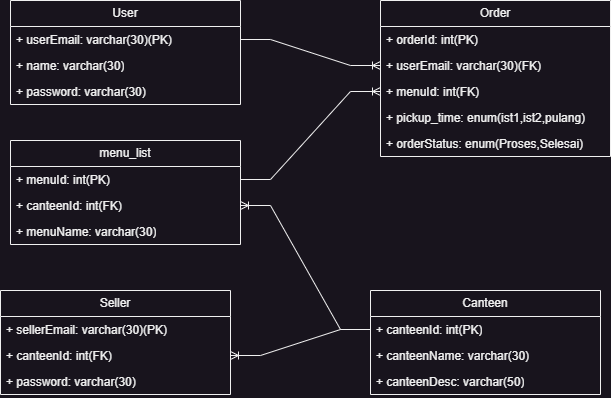

The diagram above was exported from draw.io. Its source (the exported page's mxGraphModel, read from the mxfile embedded in the PNG):
<mxGraphModel dx="1644" dy="511" grid="1" gridSize="10" guides="1" tooltips="1" connect="1" arrows="1" fold="1" page="1" pageScale="1" pageWidth="850" pageHeight="1100" math="0" shadow="0">
  <root>
    <mxCell id="0" />
    <mxCell id="1" parent="0" />
    <mxCell id="5TqNNx54bs-ncgpAwlLZ-1" value="User" style="swimlane;fontStyle=0;childLayout=stackLayout;horizontal=1;startSize=26;fillColor=none;horizontalStack=0;resizeParent=1;resizeParentMax=0;resizeLast=0;collapsible=1;marginBottom=0;whiteSpace=wrap;html=1;" parent="1" vertex="1">
      <mxGeometry x="-20" y="110" width="230" height="104" as="geometry" />
    </mxCell>
    <mxCell id="5TqNNx54bs-ncgpAwlLZ-2" value="+ userEmail: varchar(30)(PK)" style="text;strokeColor=none;fillColor=none;align=left;verticalAlign=top;spacingLeft=4;spacingRight=4;overflow=hidden;rotatable=0;points=[[0,0.5],[1,0.5]];portConstraint=eastwest;whiteSpace=wrap;html=1;" parent="5TqNNx54bs-ncgpAwlLZ-1" vertex="1">
      <mxGeometry y="26" width="230" height="26" as="geometry" />
    </mxCell>
    <mxCell id="5TqNNx54bs-ncgpAwlLZ-3" value="+ name: varchar(30)" style="text;strokeColor=none;fillColor=none;align=left;verticalAlign=top;spacingLeft=4;spacingRight=4;overflow=hidden;rotatable=0;points=[[0,0.5],[1,0.5]];portConstraint=eastwest;whiteSpace=wrap;html=1;" parent="5TqNNx54bs-ncgpAwlLZ-1" vertex="1">
      <mxGeometry y="52" width="230" height="26" as="geometry" />
    </mxCell>
    <mxCell id="5TqNNx54bs-ncgpAwlLZ-4" value="+ password: varchar(30)" style="text;strokeColor=none;fillColor=none;align=left;verticalAlign=top;spacingLeft=4;spacingRight=4;overflow=hidden;rotatable=0;points=[[0,0.5],[1,0.5]];portConstraint=eastwest;whiteSpace=wrap;html=1;" parent="5TqNNx54bs-ncgpAwlLZ-1" vertex="1">
      <mxGeometry y="78" width="230" height="26" as="geometry" />
    </mxCell>
    <mxCell id="5TqNNx54bs-ncgpAwlLZ-5" value="Seller" style="swimlane;fontStyle=0;childLayout=stackLayout;horizontal=1;startSize=26;fillColor=none;horizontalStack=0;resizeParent=1;resizeParentMax=0;resizeLast=0;collapsible=1;marginBottom=0;whiteSpace=wrap;html=1;" parent="1" vertex="1">
      <mxGeometry x="-30" y="400" width="230" height="104" as="geometry" />
    </mxCell>
    <mxCell id="5TqNNx54bs-ncgpAwlLZ-6" value="+ sellerEmail: varchar(30)(PK)" style="text;strokeColor=none;fillColor=none;align=left;verticalAlign=top;spacingLeft=4;spacingRight=4;overflow=hidden;rotatable=0;points=[[0,0.5],[1,0.5]];portConstraint=eastwest;whiteSpace=wrap;html=1;" parent="5TqNNx54bs-ncgpAwlLZ-5" vertex="1">
      <mxGeometry y="26" width="230" height="26" as="geometry" />
    </mxCell>
    <mxCell id="5TqNNx54bs-ncgpAwlLZ-7" value="+ canteenId: int(FK)" style="text;strokeColor=none;fillColor=none;align=left;verticalAlign=top;spacingLeft=4;spacingRight=4;overflow=hidden;rotatable=0;points=[[0,0.5],[1,0.5]];portConstraint=eastwest;whiteSpace=wrap;html=1;" parent="5TqNNx54bs-ncgpAwlLZ-5" vertex="1">
      <mxGeometry y="52" width="230" height="26" as="geometry" />
    </mxCell>
    <mxCell id="5TqNNx54bs-ncgpAwlLZ-8" value="+ password: varchar(30)" style="text;strokeColor=none;fillColor=none;align=left;verticalAlign=top;spacingLeft=4;spacingRight=4;overflow=hidden;rotatable=0;points=[[0,0.5],[1,0.5]];portConstraint=eastwest;whiteSpace=wrap;html=1;" parent="5TqNNx54bs-ncgpAwlLZ-5" vertex="1">
      <mxGeometry y="78" width="230" height="26" as="geometry" />
    </mxCell>
    <mxCell id="5TqNNx54bs-ncgpAwlLZ-9" value="Canteen" style="swimlane;fontStyle=0;childLayout=stackLayout;horizontal=1;startSize=26;fillColor=none;horizontalStack=0;resizeParent=1;resizeParentMax=0;resizeLast=0;collapsible=1;marginBottom=0;whiteSpace=wrap;html=1;" parent="1" vertex="1">
      <mxGeometry x="340" y="400" width="230" height="104" as="geometry" />
    </mxCell>
    <mxCell id="5TqNNx54bs-ncgpAwlLZ-10" value="+ canteenId: int(PK)" style="text;strokeColor=none;fillColor=none;align=left;verticalAlign=top;spacingLeft=4;spacingRight=4;overflow=hidden;rotatable=0;points=[[0,0.5],[1,0.5]];portConstraint=eastwest;whiteSpace=wrap;html=1;" parent="5TqNNx54bs-ncgpAwlLZ-9" vertex="1">
      <mxGeometry y="26" width="230" height="26" as="geometry" />
    </mxCell>
    <mxCell id="5TqNNx54bs-ncgpAwlLZ-11" value="+ canteenName: varchar(30)" style="text;strokeColor=none;fillColor=none;align=left;verticalAlign=top;spacingLeft=4;spacingRight=4;overflow=hidden;rotatable=0;points=[[0,0.5],[1,0.5]];portConstraint=eastwest;whiteSpace=wrap;html=1;" parent="5TqNNx54bs-ncgpAwlLZ-9" vertex="1">
      <mxGeometry y="52" width="230" height="26" as="geometry" />
    </mxCell>
    <mxCell id="5TqNNx54bs-ncgpAwlLZ-12" value="+ canteenDesc: varchar(50)" style="text;strokeColor=none;fillColor=none;align=left;verticalAlign=top;spacingLeft=4;spacingRight=4;overflow=hidden;rotatable=0;points=[[0,0.5],[1,0.5]];portConstraint=eastwest;whiteSpace=wrap;html=1;" parent="5TqNNx54bs-ncgpAwlLZ-9" vertex="1">
      <mxGeometry y="78" width="230" height="26" as="geometry" />
    </mxCell>
    <mxCell id="5TqNNx54bs-ncgpAwlLZ-13" value="menu_list" style="swimlane;fontStyle=0;childLayout=stackLayout;horizontal=1;startSize=26;fillColor=none;horizontalStack=0;resizeParent=1;resizeParentMax=0;resizeLast=0;collapsible=1;marginBottom=0;whiteSpace=wrap;html=1;" parent="1" vertex="1">
      <mxGeometry x="-20" y="250" width="230" height="104" as="geometry" />
    </mxCell>
    <mxCell id="5TqNNx54bs-ncgpAwlLZ-14" value="+ menuId: int(PK)" style="text;strokeColor=none;fillColor=none;align=left;verticalAlign=top;spacingLeft=4;spacingRight=4;overflow=hidden;rotatable=0;points=[[0,0.5],[1,0.5]];portConstraint=eastwest;whiteSpace=wrap;html=1;" parent="5TqNNx54bs-ncgpAwlLZ-13" vertex="1">
      <mxGeometry y="26" width="230" height="26" as="geometry" />
    </mxCell>
    <mxCell id="5TqNNx54bs-ncgpAwlLZ-15" value="+ canteenId: int(FK)" style="text;strokeColor=none;fillColor=none;align=left;verticalAlign=top;spacingLeft=4;spacingRight=4;overflow=hidden;rotatable=0;points=[[0,0.5],[1,0.5]];portConstraint=eastwest;whiteSpace=wrap;html=1;" parent="5TqNNx54bs-ncgpAwlLZ-13" vertex="1">
      <mxGeometry y="52" width="230" height="26" as="geometry" />
    </mxCell>
    <mxCell id="5TqNNx54bs-ncgpAwlLZ-16" value="+ menuName: varchar(30)" style="text;strokeColor=none;fillColor=none;align=left;verticalAlign=top;spacingLeft=4;spacingRight=4;overflow=hidden;rotatable=0;points=[[0,0.5],[1,0.5]];portConstraint=eastwest;whiteSpace=wrap;html=1;" parent="5TqNNx54bs-ncgpAwlLZ-13" vertex="1">
      <mxGeometry y="78" width="230" height="26" as="geometry" />
    </mxCell>
    <mxCell id="5TqNNx54bs-ncgpAwlLZ-17" value="Order" style="swimlane;fontStyle=0;childLayout=stackLayout;horizontal=1;startSize=26;fillColor=none;horizontalStack=0;resizeParent=1;resizeParentMax=0;resizeLast=0;collapsible=1;marginBottom=0;whiteSpace=wrap;html=1;" parent="1" vertex="1">
      <mxGeometry x="350" y="110" width="230" height="156" as="geometry">
        <mxRectangle x="20" y="410" width="70" height="30" as="alternateBounds" />
      </mxGeometry>
    </mxCell>
    <mxCell id="5TqNNx54bs-ncgpAwlLZ-18" value="+ orderId: int(PK)" style="text;strokeColor=none;fillColor=none;align=left;verticalAlign=top;spacingLeft=4;spacingRight=4;overflow=hidden;rotatable=0;points=[[0,0.5],[1,0.5]];portConstraint=eastwest;whiteSpace=wrap;html=1;" parent="5TqNNx54bs-ncgpAwlLZ-17" vertex="1">
      <mxGeometry y="26" width="230" height="26" as="geometry" />
    </mxCell>
    <mxCell id="5TqNNx54bs-ncgpAwlLZ-19" value="+ userEmail: varchar(30)(FK)" style="text;strokeColor=none;fillColor=none;align=left;verticalAlign=top;spacingLeft=4;spacingRight=4;overflow=hidden;rotatable=0;points=[[0,0.5],[1,0.5]];portConstraint=eastwest;whiteSpace=wrap;html=1;" parent="5TqNNx54bs-ncgpAwlLZ-17" vertex="1">
      <mxGeometry y="52" width="230" height="26" as="geometry" />
    </mxCell>
    <mxCell id="5TqNNx54bs-ncgpAwlLZ-20" value="+ menuId: int(FK)" style="text;strokeColor=none;fillColor=none;align=left;verticalAlign=top;spacingLeft=4;spacingRight=4;overflow=hidden;rotatable=0;points=[[0,0.5],[1,0.5]];portConstraint=eastwest;whiteSpace=wrap;html=1;" parent="5TqNNx54bs-ncgpAwlLZ-17" vertex="1">
      <mxGeometry y="78" width="230" height="26" as="geometry" />
    </mxCell>
    <mxCell id="5TqNNx54bs-ncgpAwlLZ-39" value="+ pickup_time: enum(ist1,ist2,pulang)" style="text;strokeColor=none;fillColor=none;align=left;verticalAlign=top;spacingLeft=4;spacingRight=4;overflow=hidden;rotatable=0;points=[[0,0.5],[1,0.5]];portConstraint=eastwest;whiteSpace=wrap;html=1;" parent="5TqNNx54bs-ncgpAwlLZ-17" vertex="1">
      <mxGeometry y="104" width="230" height="26" as="geometry" />
    </mxCell>
    <mxCell id="5TqNNx54bs-ncgpAwlLZ-27" value="+ orderStatus: enum(Proses,Selesai)" style="text;strokeColor=none;fillColor=none;align=left;verticalAlign=top;spacingLeft=4;spacingRight=4;overflow=hidden;rotatable=0;points=[[0,0.5],[1,0.5]];portConstraint=eastwest;whiteSpace=wrap;html=1;" parent="5TqNNx54bs-ncgpAwlLZ-17" vertex="1">
      <mxGeometry y="130" width="230" height="26" as="geometry" />
    </mxCell>
    <mxCell id="5TqNNx54bs-ncgpAwlLZ-40" value="" style="edgeStyle=entityRelationEdgeStyle;fontSize=12;html=1;endArrow=ERoneToMany;rounded=0;exitX=1;exitY=0.5;exitDx=0;exitDy=0;entryX=0;entryY=0.5;entryDx=0;entryDy=0;" parent="1" source="5TqNNx54bs-ncgpAwlLZ-2" target="5TqNNx54bs-ncgpAwlLZ-19" edge="1">
      <mxGeometry width="100" height="100" relative="1" as="geometry">
        <mxPoint x="210" y="350" as="sourcePoint" />
        <mxPoint x="310" y="250" as="targetPoint" />
      </mxGeometry>
    </mxCell>
    <mxCell id="5TqNNx54bs-ncgpAwlLZ-41" value="" style="edgeStyle=entityRelationEdgeStyle;fontSize=12;html=1;endArrow=ERoneToMany;rounded=0;exitX=1;exitY=0.5;exitDx=0;exitDy=0;entryX=0;entryY=0.5;entryDx=0;entryDy=0;" parent="1" source="5TqNNx54bs-ncgpAwlLZ-14" target="5TqNNx54bs-ncgpAwlLZ-20" edge="1">
      <mxGeometry width="100" height="100" relative="1" as="geometry">
        <mxPoint x="220" y="159" as="sourcePoint" />
        <mxPoint x="360" y="185" as="targetPoint" />
        <Array as="points">
          <mxPoint x="290" y="180" />
        </Array>
      </mxGeometry>
    </mxCell>
    <mxCell id="5TqNNx54bs-ncgpAwlLZ-42" value="" style="edgeStyle=entityRelationEdgeStyle;fontSize=12;html=1;endArrow=ERoneToMany;rounded=0;exitX=0;exitY=0.5;exitDx=0;exitDy=0;entryX=1;entryY=0.5;entryDx=0;entryDy=0;" parent="1" source="5TqNNx54bs-ncgpAwlLZ-10" target="5TqNNx54bs-ncgpAwlLZ-7" edge="1">
      <mxGeometry width="100" height="100" relative="1" as="geometry">
        <mxPoint x="210" y="450" as="sourcePoint" />
        <mxPoint x="310" y="350" as="targetPoint" />
      </mxGeometry>
    </mxCell>
    <mxCell id="5TqNNx54bs-ncgpAwlLZ-43" value="" style="edgeStyle=entityRelationEdgeStyle;fontSize=12;html=1;endArrow=ERoneToMany;rounded=0;exitX=0;exitY=0.5;exitDx=0;exitDy=0;entryX=1;entryY=0.5;entryDx=0;entryDy=0;" parent="1" source="5TqNNx54bs-ncgpAwlLZ-10" target="5TqNNx54bs-ncgpAwlLZ-15" edge="1">
      <mxGeometry width="100" height="100" relative="1" as="geometry">
        <mxPoint x="350" y="449" as="sourcePoint" />
        <mxPoint x="210" y="475" as="targetPoint" />
      </mxGeometry>
    </mxCell>
  </root>
</mxGraphModel>